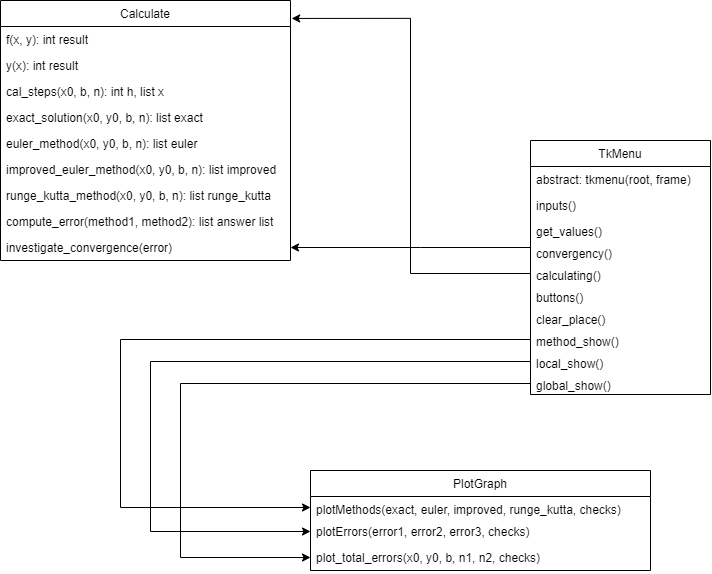

The diagram above was exported from draw.io. Its source (the exported page's mxGraphModel, read from the mxfile embedded in the PNG):
<mxGraphModel dx="1240" dy="689" grid="1" gridSize="10" guides="1" tooltips="1" connect="1" arrows="1" fold="1" page="1" pageScale="1" pageWidth="827" pageHeight="1169" math="0" shadow="0">
  <root>
    <mxCell id="0" />
    <mxCell id="1" parent="0" />
    <mxCell id="Xh0O7zj2sbkBpKF9L9sW-9" value="Calculate" style="swimlane;fontStyle=0;childLayout=stackLayout;horizontal=1;startSize=26;horizontalStack=0;resizeParent=1;resizeParentMax=0;resizeLast=0;collapsible=1;marginBottom=0;" vertex="1" parent="1">
      <mxGeometry x="50" y="50" width="290" height="260" as="geometry" />
    </mxCell>
    <mxCell id="Xh0O7zj2sbkBpKF9L9sW-10" value="f(x, y): int result" style="text;strokeColor=none;fillColor=none;align=left;verticalAlign=top;spacingLeft=4;spacingRight=4;overflow=hidden;rotatable=0;points=[[0,0.5],[1,0.5]];portConstraint=eastwest;" vertex="1" parent="Xh0O7zj2sbkBpKF9L9sW-9">
      <mxGeometry y="26" width="290" height="26" as="geometry" />
    </mxCell>
    <mxCell id="Xh0O7zj2sbkBpKF9L9sW-11" value="y(x): int result" style="text;strokeColor=none;fillColor=none;align=left;verticalAlign=top;spacingLeft=4;spacingRight=4;overflow=hidden;rotatable=0;points=[[0,0.5],[1,0.5]];portConstraint=eastwest;" vertex="1" parent="Xh0O7zj2sbkBpKF9L9sW-9">
      <mxGeometry y="52" width="290" height="26" as="geometry" />
    </mxCell>
    <mxCell id="Xh0O7zj2sbkBpKF9L9sW-12" value="cal_steps(x0, b, n): int h, list x" style="text;strokeColor=none;fillColor=none;align=left;verticalAlign=top;spacingLeft=4;spacingRight=4;overflow=hidden;rotatable=0;points=[[0,0.5],[1,0.5]];portConstraint=eastwest;" vertex="1" parent="Xh0O7zj2sbkBpKF9L9sW-9">
      <mxGeometry y="78" width="290" height="26" as="geometry" />
    </mxCell>
    <mxCell id="Xh0O7zj2sbkBpKF9L9sW-13" value="exact_solution(x0, y0, b, n): list exact" style="text;strokeColor=none;fillColor=none;align=left;verticalAlign=top;spacingLeft=4;spacingRight=4;overflow=hidden;rotatable=0;points=[[0,0.5],[1,0.5]];portConstraint=eastwest;" vertex="1" parent="Xh0O7zj2sbkBpKF9L9sW-9">
      <mxGeometry y="104" width="290" height="26" as="geometry" />
    </mxCell>
    <mxCell id="Xh0O7zj2sbkBpKF9L9sW-15" value="euler_method(x0, y0, b, n): list euler" style="text;strokeColor=none;fillColor=none;align=left;verticalAlign=top;spacingLeft=4;spacingRight=4;overflow=hidden;rotatable=0;points=[[0,0.5],[1,0.5]];portConstraint=eastwest;" vertex="1" parent="Xh0O7zj2sbkBpKF9L9sW-9">
      <mxGeometry y="130" width="290" height="26" as="geometry" />
    </mxCell>
    <mxCell id="Xh0O7zj2sbkBpKF9L9sW-16" value="improved_euler_method(x0, y0, b, n): list improved " style="text;strokeColor=none;fillColor=none;align=left;verticalAlign=top;spacingLeft=4;spacingRight=4;overflow=hidden;rotatable=0;points=[[0,0.5],[1,0.5]];portConstraint=eastwest;" vertex="1" parent="Xh0O7zj2sbkBpKF9L9sW-9">
      <mxGeometry y="156" width="290" height="26" as="geometry" />
    </mxCell>
    <mxCell id="Xh0O7zj2sbkBpKF9L9sW-18" value="runge_kutta_method(x0, y0, b, n): list runge_kutta" style="text;strokeColor=none;fillColor=none;align=left;verticalAlign=top;spacingLeft=4;spacingRight=4;overflow=hidden;rotatable=0;points=[[0,0.5],[1,0.5]];portConstraint=eastwest;" vertex="1" parent="Xh0O7zj2sbkBpKF9L9sW-9">
      <mxGeometry y="182" width="290" height="26" as="geometry" />
    </mxCell>
    <mxCell id="Xh0O7zj2sbkBpKF9L9sW-17" value="compute_error(method1, method2): list answer list" style="text;strokeColor=none;fillColor=none;align=left;verticalAlign=top;spacingLeft=4;spacingRight=4;overflow=hidden;rotatable=0;points=[[0,0.5],[1,0.5]];portConstraint=eastwest;" vertex="1" parent="Xh0O7zj2sbkBpKF9L9sW-9">
      <mxGeometry y="208" width="290" height="26" as="geometry" />
    </mxCell>
    <mxCell id="Xh0O7zj2sbkBpKF9L9sW-14" value="investigate_convergence(error)" style="text;strokeColor=none;fillColor=none;align=left;verticalAlign=top;spacingLeft=4;spacingRight=4;overflow=hidden;rotatable=0;points=[[0,0.5],[1,0.5]];portConstraint=eastwest;" vertex="1" parent="Xh0O7zj2sbkBpKF9L9sW-9">
      <mxGeometry y="234" width="290" height="26" as="geometry" />
    </mxCell>
    <mxCell id="Xh0O7zj2sbkBpKF9L9sW-19" value="PlotGraph" style="swimlane;fontStyle=0;childLayout=stackLayout;horizontal=1;startSize=26;horizontalStack=0;resizeParent=1;resizeParentMax=0;resizeLast=0;collapsible=1;marginBottom=0;" vertex="1" parent="1">
      <mxGeometry x="360" y="520" width="340" height="100" as="geometry" />
    </mxCell>
    <mxCell id="Xh0O7zj2sbkBpKF9L9sW-20" value="plotMethods(exact, euler, improved, runge_kutta, checks)" style="text;strokeColor=none;fillColor=none;align=left;verticalAlign=top;spacingLeft=4;spacingRight=4;overflow=hidden;rotatable=0;points=[[0,0.5],[1,0.5]];portConstraint=eastwest;" vertex="1" parent="Xh0O7zj2sbkBpKF9L9sW-19">
      <mxGeometry y="26" width="340" height="22" as="geometry" />
    </mxCell>
    <mxCell id="Xh0O7zj2sbkBpKF9L9sW-21" value="plotErrors(error1, error2, error3, checks)" style="text;strokeColor=none;fillColor=none;align=left;verticalAlign=top;spacingLeft=4;spacingRight=4;overflow=hidden;rotatable=0;points=[[0,0.5],[1,0.5]];portConstraint=eastwest;" vertex="1" parent="Xh0O7zj2sbkBpKF9L9sW-19">
      <mxGeometry y="48" width="340" height="26" as="geometry" />
    </mxCell>
    <mxCell id="Xh0O7zj2sbkBpKF9L9sW-22" value="plot_total_errors(x0, y0, b, n1, n2, checks)" style="text;strokeColor=none;fillColor=none;align=left;verticalAlign=top;spacingLeft=4;spacingRight=4;overflow=hidden;rotatable=0;points=[[0,0.5],[1,0.5]];portConstraint=eastwest;" vertex="1" parent="Xh0O7zj2sbkBpKF9L9sW-19">
      <mxGeometry y="74" width="340" height="26" as="geometry" />
    </mxCell>
    <mxCell id="Xh0O7zj2sbkBpKF9L9sW-23" value="TkMenu" style="swimlane;fontStyle=0;childLayout=stackLayout;horizontal=1;startSize=26;horizontalStack=0;resizeParent=1;resizeParentMax=0;resizeLast=0;collapsible=1;marginBottom=0;" vertex="1" parent="1">
      <mxGeometry x="580" y="190" width="180" height="254" as="geometry" />
    </mxCell>
    <mxCell id="Xh0O7zj2sbkBpKF9L9sW-24" value="abstract: tkmenu(root, frame)" style="text;strokeColor=none;fillColor=none;align=left;verticalAlign=top;spacingLeft=4;spacingRight=4;overflow=hidden;rotatable=0;points=[[0,0.5],[1,0.5]];portConstraint=eastwest;" vertex="1" parent="Xh0O7zj2sbkBpKF9L9sW-23">
      <mxGeometry y="26" width="180" height="26" as="geometry" />
    </mxCell>
    <mxCell id="Xh0O7zj2sbkBpKF9L9sW-25" value="inputs()" style="text;strokeColor=none;fillColor=none;align=left;verticalAlign=top;spacingLeft=4;spacingRight=4;overflow=hidden;rotatable=0;points=[[0,0.5],[1,0.5]];portConstraint=eastwest;" vertex="1" parent="Xh0O7zj2sbkBpKF9L9sW-23">
      <mxGeometry y="52" width="180" height="26" as="geometry" />
    </mxCell>
    <mxCell id="Xh0O7zj2sbkBpKF9L9sW-29" value="get_values()" style="text;strokeColor=none;fillColor=none;align=left;verticalAlign=top;spacingLeft=4;spacingRight=4;overflow=hidden;rotatable=0;points=[[0,0.5],[1,0.5]];portConstraint=eastwest;" vertex="1" parent="Xh0O7zj2sbkBpKF9L9sW-23">
      <mxGeometry y="78" width="180" height="22" as="geometry" />
    </mxCell>
    <mxCell id="Xh0O7zj2sbkBpKF9L9sW-26" value="convergency()" style="text;strokeColor=none;fillColor=none;align=left;verticalAlign=top;spacingLeft=4;spacingRight=4;overflow=hidden;rotatable=0;points=[[0,0.5],[1,0.5]];portConstraint=eastwest;" vertex="1" parent="Xh0O7zj2sbkBpKF9L9sW-23">
      <mxGeometry y="100" width="180" height="22" as="geometry" />
    </mxCell>
    <mxCell id="Xh0O7zj2sbkBpKF9L9sW-27" value="calculating()" style="text;strokeColor=none;fillColor=none;align=left;verticalAlign=top;spacingLeft=4;spacingRight=4;overflow=hidden;rotatable=0;points=[[0,0.5],[1,0.5]];portConstraint=eastwest;" vertex="1" parent="Xh0O7zj2sbkBpKF9L9sW-23">
      <mxGeometry y="122" width="180" height="22" as="geometry" />
    </mxCell>
    <mxCell id="Xh0O7zj2sbkBpKF9L9sW-30" value="buttons()" style="text;strokeColor=none;fillColor=none;align=left;verticalAlign=top;spacingLeft=4;spacingRight=4;overflow=hidden;rotatable=0;points=[[0,0.5],[1,0.5]];portConstraint=eastwest;" vertex="1" parent="Xh0O7zj2sbkBpKF9L9sW-23">
      <mxGeometry y="144" width="180" height="22" as="geometry" />
    </mxCell>
    <mxCell id="Xh0O7zj2sbkBpKF9L9sW-31" value="clear_place()" style="text;strokeColor=none;fillColor=none;align=left;verticalAlign=top;spacingLeft=4;spacingRight=4;overflow=hidden;rotatable=0;points=[[0,0.5],[1,0.5]];portConstraint=eastwest;" vertex="1" parent="Xh0O7zj2sbkBpKF9L9sW-23">
      <mxGeometry y="166" width="180" height="22" as="geometry" />
    </mxCell>
    <mxCell id="Xh0O7zj2sbkBpKF9L9sW-33" value="method_show()" style="text;strokeColor=none;fillColor=none;align=left;verticalAlign=top;spacingLeft=4;spacingRight=4;overflow=hidden;rotatable=0;points=[[0,0.5],[1,0.5]];portConstraint=eastwest;" vertex="1" parent="Xh0O7zj2sbkBpKF9L9sW-23">
      <mxGeometry y="188" width="180" height="22" as="geometry" />
    </mxCell>
    <mxCell id="Xh0O7zj2sbkBpKF9L9sW-34" value="local_show()" style="text;strokeColor=none;fillColor=none;align=left;verticalAlign=top;spacingLeft=4;spacingRight=4;overflow=hidden;rotatable=0;points=[[0,0.5],[1,0.5]];portConstraint=eastwest;" vertex="1" parent="Xh0O7zj2sbkBpKF9L9sW-23">
      <mxGeometry y="210" width="180" height="22" as="geometry" />
    </mxCell>
    <mxCell id="Xh0O7zj2sbkBpKF9L9sW-32" value="global_show()" style="text;strokeColor=none;fillColor=none;align=left;verticalAlign=top;spacingLeft=4;spacingRight=4;overflow=hidden;rotatable=0;points=[[0,0.5],[1,0.5]];portConstraint=eastwest;" vertex="1" parent="Xh0O7zj2sbkBpKF9L9sW-23">
      <mxGeometry y="232" width="180" height="22" as="geometry" />
    </mxCell>
    <mxCell id="Xh0O7zj2sbkBpKF9L9sW-36" style="edgeStyle=orthogonalEdgeStyle;rounded=0;orthogonalLoop=1;jettySize=auto;html=1;entryX=0;entryY=0.5;entryDx=0;entryDy=0;exitX=0;exitY=0.5;exitDx=0;exitDy=0;" edge="1" parent="1" source="Xh0O7zj2sbkBpKF9L9sW-33" target="Xh0O7zj2sbkBpKF9L9sW-20">
      <mxGeometry relative="1" as="geometry">
        <mxPoint x="560" y="389" as="sourcePoint" />
        <Array as="points">
          <mxPoint x="170" y="389" />
          <mxPoint x="170" y="557" />
        </Array>
      </mxGeometry>
    </mxCell>
    <mxCell id="Xh0O7zj2sbkBpKF9L9sW-37" style="edgeStyle=orthogonalEdgeStyle;rounded=0;orthogonalLoop=1;jettySize=auto;html=1;entryX=0;entryY=0.5;entryDx=0;entryDy=0;" edge="1" parent="1" source="Xh0O7zj2sbkBpKF9L9sW-34" target="Xh0O7zj2sbkBpKF9L9sW-21">
      <mxGeometry relative="1" as="geometry">
        <Array as="points">
          <mxPoint x="200" y="411" />
          <mxPoint x="200" y="581" />
        </Array>
      </mxGeometry>
    </mxCell>
    <mxCell id="Xh0O7zj2sbkBpKF9L9sW-38" style="edgeStyle=orthogonalEdgeStyle;rounded=0;orthogonalLoop=1;jettySize=auto;html=1;entryX=0;entryY=0.5;entryDx=0;entryDy=0;" edge="1" parent="1" source="Xh0O7zj2sbkBpKF9L9sW-32" target="Xh0O7zj2sbkBpKF9L9sW-22">
      <mxGeometry relative="1" as="geometry">
        <Array as="points">
          <mxPoint x="230" y="433" />
          <mxPoint x="230" y="607" />
        </Array>
      </mxGeometry>
    </mxCell>
    <mxCell id="Xh0O7zj2sbkBpKF9L9sW-39" style="edgeStyle=orthogonalEdgeStyle;rounded=0;orthogonalLoop=1;jettySize=auto;html=1;entryX=1;entryY=0.5;entryDx=0;entryDy=0;" edge="1" parent="1" target="Xh0O7zj2sbkBpKF9L9sW-14">
      <mxGeometry relative="1" as="geometry">
        <mxPoint x="580" y="310" as="sourcePoint" />
        <Array as="points">
          <mxPoint x="470" y="297" />
          <mxPoint x="470" y="297" />
        </Array>
      </mxGeometry>
    </mxCell>
    <mxCell id="Xh0O7zj2sbkBpKF9L9sW-40" style="edgeStyle=orthogonalEdgeStyle;rounded=0;orthogonalLoop=1;jettySize=auto;html=1;entryX=1.004;entryY=0.069;entryDx=0;entryDy=0;entryPerimeter=0;" edge="1" parent="1" source="Xh0O7zj2sbkBpKF9L9sW-27" target="Xh0O7zj2sbkBpKF9L9sW-9">
      <mxGeometry relative="1" as="geometry">
        <Array as="points">
          <mxPoint x="460" y="323" />
          <mxPoint x="460" y="68" />
        </Array>
      </mxGeometry>
    </mxCell>
  </root>
</mxGraphModel>